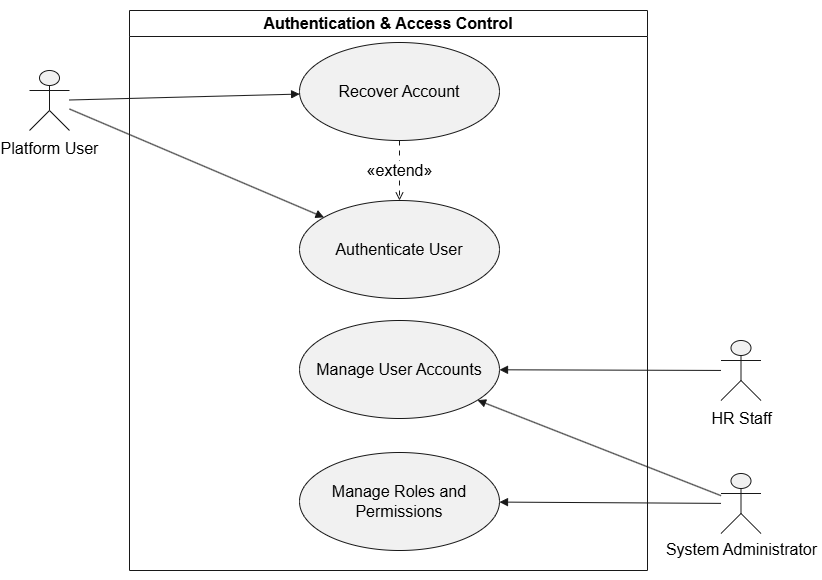

The diagram above was exported from draw.io. Its source (the exported page's mxGraphModel, read from the mxfile embedded in the PNG):
<mxGraphModel dx="1982" dy="1763" grid="1" gridSize="10" guides="1" tooltips="1" connect="1" arrows="1" fold="1" page="1" pageScale="1" pageWidth="850" pageHeight="1100" math="0" shadow="0">
  <root>
    <mxCell id="0" />
    <mxCell id="1" parent="0" />
    <UserObject label="" plantUmlData="{&#10;  &quot;data&quot;: &quot;@startuml\n!theme plain\nleft to right direction\n\ntitle Authentication &amp; Access Control\n\nskinparam shadowing false\nskinparam packageStyle rectangle\nskinparam actorStyle awesome\nskinparam usecase {\n  BackgroundColor #EEF6FF\n  BorderColor #3B6EA8\n  ArrowColor #3B6EA8\n}\n\nactor User\nactor Candidate\nactor Employee\nactor \&quot;Manager / Team Lead\&quot; as Manager\nactor \&quot;Project Manager\&quot; as ProjectManager\nactor \&quot;HR Staff &amp; Recruiter\&quot; as HR\nactor \&quot;Payroll Officer\&quot; as PayrollOfficer\nactor \&quot;System Administrator\&quot; as Admin\n\nCandidate -|&gt; User\nEmployee -|&gt; User\nManager -|&gt; User\nProjectManager -|&gt; User\nHR -|&gt; User\nPayrollOfficer -|&gt; User\nAdmin -|&gt; User\n\nrectangle \&quot;Authentication &amp; Access Control\&quot; {\n  usecase \&quot;Authenticate User\&quot; as AUTH_Authenticate\n  usecase \&quot;Recover Account\&quot; as AUTH_Recover\n  usecase \&quot;Manage User Accounts\&quot; as AUTH_Accounts\n  usecase \&quot;Manage Roles and\\nPermissions\&quot; as AUTH_Authorization\n}\n\nUser --&gt; AUTH_Authenticate\nUser --&gt; AUTH_Recover\n\nHR --&gt; AUTH_Accounts\nAdmin --&gt; AUTH_Accounts\nAdmin --&gt; AUTH_Authorization\n\nAUTH_Recover ..&gt; AUTH_Authenticate : &lt;&lt;extend&gt;&gt;\n@enduml&quot;,&#10;  &quot;config&quot;: null&#10;}" id="2">
      <mxCell connectable="0" parent="1" style="group;transparentBounds=1;editIcon=1;lockedGroup=0;groupPadding=10;" vertex="1">
        <mxGeometry height="530" width="648" as="geometry" />
      </mxCell>
    </UserObject>
    <UserObject label="" plantUmlId="actor_0" plantUmlBaseStyle="shape=umlActor;html=1;fillColor=#F1F1F1;strokeColor=#181818;fontColor=#000000;fontSize=12;" plantUmlBaseValue="" id="3">
      <mxCell parent="2" style="shape=umlActor;html=1;fillColor=#F1F1F1;strokeColor=#181818;fontColor=#000000;fontSize=16;" vertex="1">
        <mxGeometry height="60" width="40" x="20" y="20" as="geometry" />
      </mxCell>
    </UserObject>
    <UserObject label="Platform User" plantUmlId="actorlbl_1" plantUmlBaseStyle="text;html=1;align=center;verticalAlign=top;fontColor=#000000;fontSize=12;" plantUmlBaseValue="User" id="4">
      <mxCell parent="2" style="text;html=1;align=center;verticalAlign=top;fontColor=#000000;fontSize=16;" vertex="1">
        <mxGeometry height="16" width="40" x="20" y="82" as="geometry" />
      </mxCell>
    </UserObject>
    <UserObject label="" plantUmlId="actor_10" plantUmlBaseStyle="shape=umlActor;html=1;fillColor=#F1F1F1;strokeColor=#181818;fontColor=#000000;fontSize=12;" plantUmlBaseValue="" id="5">
      <mxCell parent="2" style="shape=umlActor;html=1;fillColor=#F1F1F1;strokeColor=#181818;fontColor=#000000;fontSize=16;" vertex="1">
        <mxGeometry height="60" width="40" x="711.5" y="290" as="geometry" />
      </mxCell>
    </UserObject>
    <UserObject label="HR Staff" plantUmlId="actorlbl_11" plantUmlBaseStyle="text;html=1;align=center;verticalAlign=top;fontColor=#000000;fontSize=12;" plantUmlBaseValue="HR Staff &amp; Recruiter" id="6">
      <mxCell parent="2" style="text;html=1;align=center;verticalAlign=top;fontColor=#000000;fontSize=16;" vertex="1">
        <mxGeometry height="16" width="128" x="667.5" y="352" as="geometry" />
      </mxCell>
    </UserObject>
    <UserObject label="" plantUmlId="actor_14" plantUmlBaseStyle="shape=umlActor;html=1;fillColor=#F1F1F1;strokeColor=#181818;fontColor=#000000;fontSize=12;" plantUmlBaseValue="" id="7">
      <mxCell parent="2" style="shape=umlActor;html=1;fillColor=#F1F1F1;strokeColor=#181818;fontColor=#000000;fontSize=16;" vertex="1">
        <mxGeometry height="60" width="40" x="711.5" y="423" as="geometry" />
      </mxCell>
    </UserObject>
    <UserObject label="System Administrator" plantUmlId="actorlbl_15" plantUmlBaseStyle="text;html=1;align=center;verticalAlign=top;fontColor=#000000;fontSize=12;" plantUmlBaseValue="System Administrator" id="8">
      <mxCell parent="2" style="text;html=1;align=center;verticalAlign=top;fontColor=#000000;fontSize=16;" vertex="1">
        <mxGeometry height="16" width="143" x="660" y="483" as="geometry" />
      </mxCell>
    </UserObject>
    <UserObject label="Authentication &amp; Access Control" plantUmlId="rect_16" plantUmlBaseStyle="swimlane;collapsible=0;startSize=26;fillColor=none;strokeColor=#181818;fontColor=#000000;fontSize=13;fontStyle=1;whiteSpace=wrap;" plantUmlBaseValue="Authentication &amp; Access Control" id="9">
      <mxCell parent="2" style="swimlane;collapsible=0;startSize=26;fillColor=none;strokeColor=#181818;fontColor=#000000;fontSize=16;fontStyle=1;whiteSpace=wrap;" vertex="1">
        <mxGeometry height="560" width="518" x="120" y="-40" as="geometry" />
      </mxCell>
    </UserObject>
    <UserObject label="Recover Account" plantUmlId="uc_17" plantUmlBaseStyle="ellipse;fillColor=#F1F1F1;strokeColor=#181818;whiteSpace=wrap;fontColor=#000000;fontSize=12;" plantUmlBaseValue="Recover Account" id="10">
      <mxCell parent="9" style="ellipse;fillColor=#F1F1F1;strokeColor=#181818;whiteSpace=wrap;fontColor=#000000;fontSize=16;" vertex="1">
        <mxGeometry height="98" width="200" x="170" y="32" as="geometry" />
      </mxCell>
    </UserObject>
    <UserObject label="Manage User Accounts" plantUmlId="uc_18" plantUmlBaseStyle="ellipse;fillColor=#F1F1F1;strokeColor=#181818;whiteSpace=wrap;fontColor=#000000;fontSize=12;" plantUmlBaseValue="Manage User Accounts" id="11">
      <mxCell parent="9" style="ellipse;fillColor=#F1F1F1;strokeColor=#181818;whiteSpace=wrap;fontColor=#000000;fontSize=16;" vertex="1">
        <mxGeometry height="98" width="200" x="170" y="310" as="geometry" />
      </mxCell>
    </UserObject>
    <UserObject label="Manage Roles and&#10;Permissions" plantUmlId="uc_19" plantUmlBaseStyle="ellipse;fillColor=#F1F1F1;strokeColor=#181818;whiteSpace=wrap;fontColor=#000000;fontSize=12;" plantUmlBaseValue="Manage Roles and&#10;Permissions" id="12">
      <mxCell parent="9" style="ellipse;fillColor=#F1F1F1;strokeColor=#181818;whiteSpace=wrap;fontColor=#000000;fontSize=16;" vertex="1">
        <mxGeometry height="98" width="200" x="170" y="442" as="geometry" />
      </mxCell>
    </UserObject>
    <UserObject label="Authenticate User" plantUmlId="uc_20" plantUmlBaseStyle="ellipse;fillColor=#F1F1F1;strokeColor=#181818;whiteSpace=wrap;fontColor=#000000;fontSize=12;" plantUmlBaseValue="Authenticate User" id="13">
      <mxCell parent="9" style="ellipse;fillColor=#F1F1F1;strokeColor=#181818;whiteSpace=wrap;fontColor=#000000;fontSize=16;" vertex="1">
        <mxGeometry height="98" width="200" x="170" y="190" as="geometry" />
      </mxCell>
    </UserObject>
    <UserObject label="«extend»" plantUmlId="rel_33" plantUmlBaseStyle="endArrow=open;dashed=1;dashPattern=5 5;strokeColor=#181818;fontColor=#000000;fontSize=11;edgeStyle=none;rounded=0;html=1;" plantUmlBaseValue="«extend»" id="14">
      <mxCell edge="1" parent="9" source="10" style="endArrow=open;dashed=1;dashPattern=5 5;strokeColor=#181818;fontColor=#000000;fontSize=16;edgeStyle=none;rounded=0;html=1;" target="13">
        <mxGeometry relative="1" as="geometry" />
      </mxCell>
    </UserObject>
    <UserObject label="" plantUmlId="rel_28" plantUmlBaseStyle="endArrow=block;endFill=1;strokeColor=#181818;fontColor=#000000;fontSize=11;edgeStyle=none;rounded=0;html=1;" plantUmlBaseValue="" id="15">
      <mxCell edge="1" parent="2" source="3" style="endArrow=block;endFill=1;strokeColor=#181818;fontColor=#000000;fontSize=16;edgeStyle=none;rounded=0;html=1;" target="13">
        <mxGeometry relative="1" as="geometry" />
      </mxCell>
    </UserObject>
    <UserObject label="" plantUmlId="rel_29" plantUmlBaseStyle="endArrow=block;endFill=1;strokeColor=#181818;fontColor=#000000;fontSize=11;edgeStyle=none;rounded=0;html=1;" plantUmlBaseValue="" id="16">
      <mxCell edge="1" parent="2" source="3" style="endArrow=block;endFill=1;strokeColor=#181818;fontColor=#000000;fontSize=16;edgeStyle=none;rounded=0;html=1;" target="10">
        <mxGeometry relative="1" as="geometry" />
      </mxCell>
    </UserObject>
    <UserObject label="" plantUmlId="rel_30" plantUmlBaseStyle="endArrow=block;endFill=1;strokeColor=#181818;fontColor=#000000;fontSize=11;edgeStyle=none;rounded=0;html=1;" plantUmlBaseValue="" id="17">
      <mxCell edge="1" parent="2" source="5" style="endArrow=block;endFill=1;strokeColor=#181818;fontColor=#000000;fontSize=16;edgeStyle=none;rounded=0;html=1;" target="11">
        <mxGeometry relative="1" as="geometry" />
      </mxCell>
    </UserObject>
    <UserObject label="" plantUmlId="rel_31" plantUmlBaseStyle="endArrow=block;endFill=1;strokeColor=#181818;fontColor=#000000;fontSize=11;edgeStyle=none;rounded=0;html=1;" plantUmlBaseValue="" id="18">
      <mxCell edge="1" parent="2" source="7" style="endArrow=block;endFill=1;strokeColor=#181818;fontColor=#000000;fontSize=16;edgeStyle=none;rounded=0;html=1;" target="11">
        <mxGeometry relative="1" as="geometry" />
      </mxCell>
    </UserObject>
    <UserObject label="" plantUmlId="rel_32" plantUmlBaseStyle="endArrow=block;endFill=1;strokeColor=#181818;fontColor=#000000;fontSize=11;edgeStyle=none;rounded=0;html=1;" plantUmlBaseValue="" id="19">
      <mxCell edge="1" parent="2" source="7" style="endArrow=block;endFill=1;strokeColor=#181818;fontColor=#000000;fontSize=16;edgeStyle=none;rounded=0;html=1;" target="12">
        <mxGeometry relative="1" as="geometry" />
      </mxCell>
    </UserObject>
  </root>
</mxGraphModel>